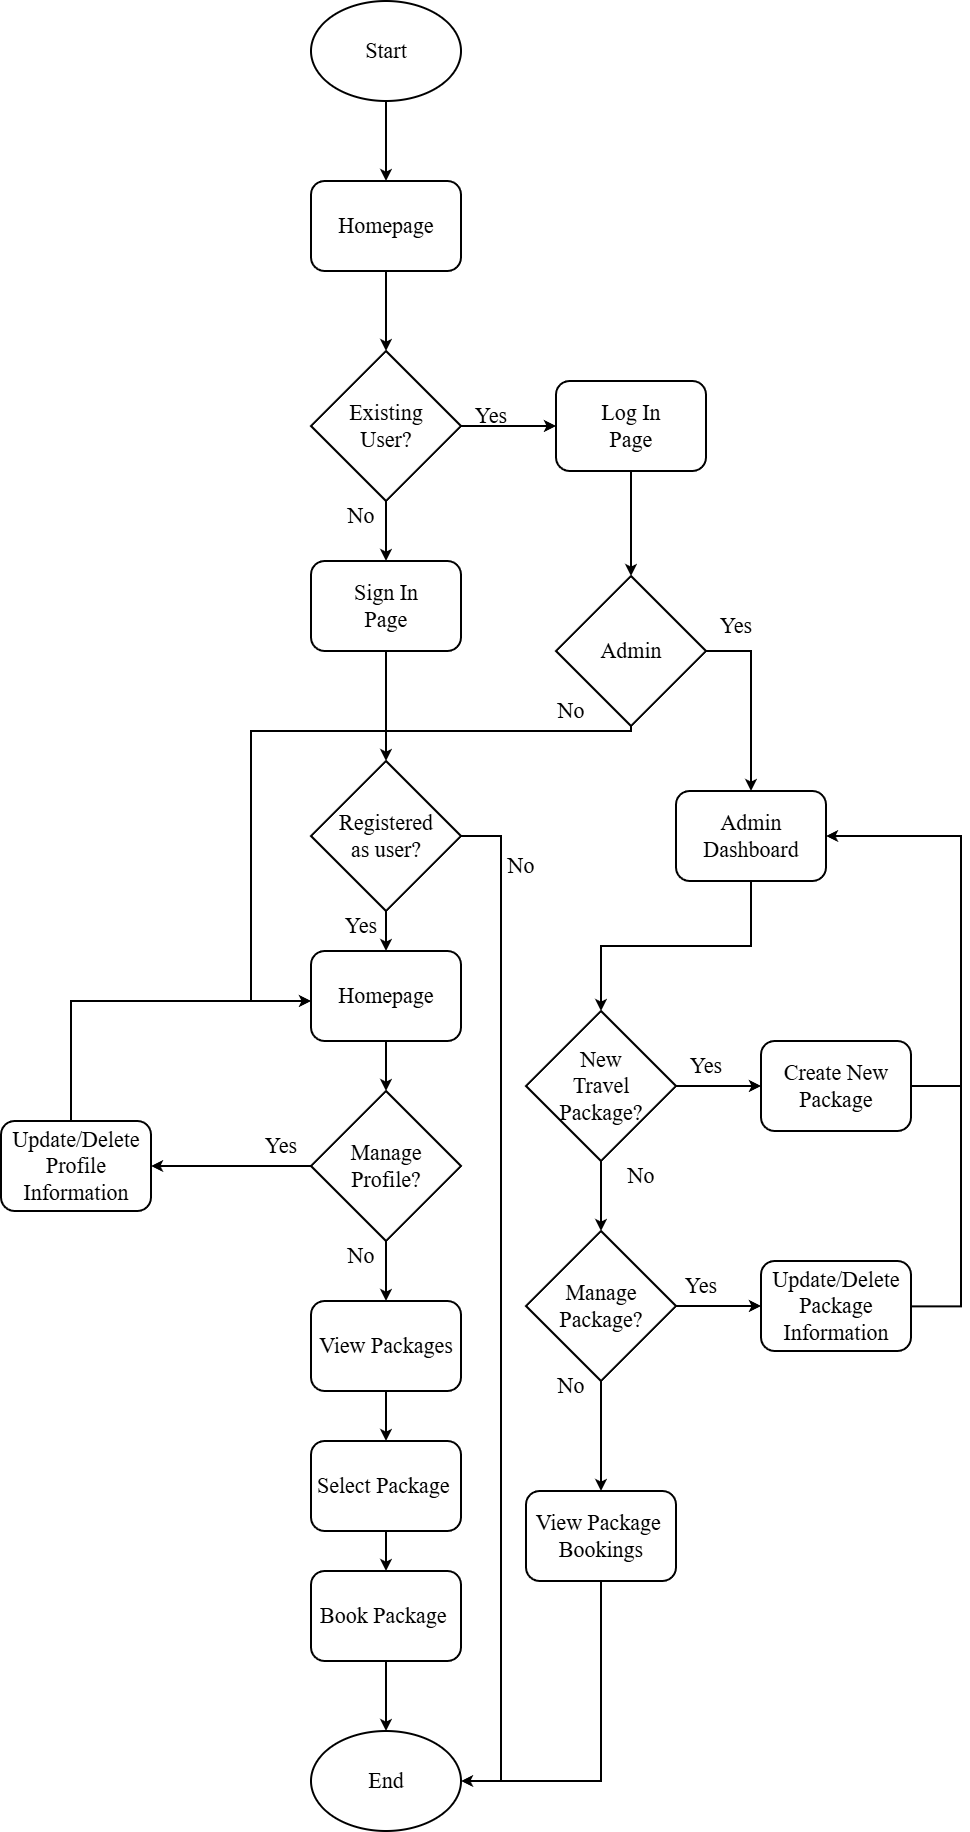

The diagram above was exported from draw.io. Its source (the exported page's mxGraphModel, read from the mxfile embedded in the PNG):
<mxGraphModel dx="2276" dy="1923" grid="1" gridSize="10" guides="1" tooltips="1" connect="1" arrows="1" fold="1" page="1" pageScale="1" pageWidth="850" pageHeight="1100" math="0" shadow="0">
  <root>
    <mxCell id="0" />
    <mxCell id="1" parent="0" />
    <mxCell id="_tYzLvzeO_EFilOItvb0-3" edge="1" parent="1" source="8DYNnT7fPl4DdkdXdZQh-1" style="edgeStyle=orthogonalEdgeStyle;rounded=0;orthogonalLoop=1;jettySize=auto;html=1;entryX=0.5;entryY=0;entryDx=0;entryDy=0;strokeWidth=2;" target="8DYNnT7fPl4DdkdXdZQh-4">
      <mxGeometry relative="1" as="geometry" />
    </mxCell>
    <mxCell id="8DYNnT7fPl4DdkdXdZQh-1" parent="1" style="ellipse;whiteSpace=wrap;html=1;fontFamily=Times New Roman;fontSize=22;strokeWidth=2;fontStyle=0" value="Start" vertex="1">
      <mxGeometry height="100" width="150" x="160" y="-100" as="geometry" />
    </mxCell>
    <mxCell id="8DYNnT7fPl4DdkdXdZQh-16" edge="1" parent="1" source="8DYNnT7fPl4DdkdXdZQh-2" style="edgeStyle=orthogonalEdgeStyle;rounded=0;orthogonalLoop=1;jettySize=auto;html=1;entryX=0.5;entryY=0;entryDx=0;entryDy=0;fontFamily=Times New Roman;fontSize=22;strokeWidth=2;fontStyle=0" target="8DYNnT7fPl4DdkdXdZQh-8">
      <mxGeometry relative="1" as="geometry" />
    </mxCell>
    <mxCell id="8DYNnT7fPl4DdkdXdZQh-35" edge="1" parent="1" source="8DYNnT7fPl4DdkdXdZQh-2" style="edgeStyle=orthogonalEdgeStyle;rounded=0;orthogonalLoop=1;jettySize=auto;html=1;fontFamily=Times New Roman;fontSize=22;strokeWidth=2;fontStyle=0" target="8DYNnT7fPl4DdkdXdZQh-7">
      <mxGeometry relative="1" as="geometry" />
    </mxCell>
    <mxCell id="8DYNnT7fPl4DdkdXdZQh-2" parent="1" style="rhombus;whiteSpace=wrap;html=1;fontFamily=Times New Roman;fontSize=22;strokeWidth=2;fontStyle=0" value="Existing&lt;div&gt;User?&lt;/div&gt;" vertex="1">
      <mxGeometry height="150" width="150" x="160" y="250" as="geometry" />
    </mxCell>
    <mxCell id="8DYNnT7fPl4DdkdXdZQh-6" edge="1" parent="1" source="8DYNnT7fPl4DdkdXdZQh-4" style="edgeStyle=orthogonalEdgeStyle;rounded=0;orthogonalLoop=1;jettySize=auto;html=1;entryX=0.5;entryY=0;entryDx=0;entryDy=0;fontFamily=Times New Roman;fontSize=22;strokeWidth=2;fontStyle=0" target="8DYNnT7fPl4DdkdXdZQh-2">
      <mxGeometry relative="1" as="geometry" />
    </mxCell>
    <mxCell id="8DYNnT7fPl4DdkdXdZQh-4" parent="1" style="rounded=1;whiteSpace=wrap;html=1;fontFamily=Times New Roman;fontSize=22;strokeWidth=2;fontStyle=0" value="Homepage" vertex="1">
      <mxGeometry height="90" width="150" x="160" y="80" as="geometry" />
    </mxCell>
    <mxCell id="8DYNnT7fPl4DdkdXdZQh-36" edge="1" parent="1" source="8DYNnT7fPl4DdkdXdZQh-7" style="edgeStyle=orthogonalEdgeStyle;rounded=0;orthogonalLoop=1;jettySize=auto;html=1;entryX=0.5;entryY=0;entryDx=0;entryDy=0;fontFamily=Times New Roman;fontSize=22;strokeWidth=2;fontStyle=0" target="8DYNnT7fPl4DdkdXdZQh-12">
      <mxGeometry relative="1" as="geometry" />
    </mxCell>
    <mxCell id="8DYNnT7fPl4DdkdXdZQh-7" parent="1" style="rounded=1;whiteSpace=wrap;html=1;fontFamily=Times New Roman;fontSize=22;strokeWidth=2;fontStyle=0" value="Log In&lt;div&gt;Page&lt;/div&gt;" vertex="1">
      <mxGeometry height="90" width="150" x="405" y="280" as="geometry" />
    </mxCell>
    <mxCell id="8DYNnT7fPl4DdkdXdZQh-17" edge="1" parent="1" source="8DYNnT7fPl4DdkdXdZQh-8" style="edgeStyle=orthogonalEdgeStyle;rounded=0;orthogonalLoop=1;jettySize=auto;html=1;entryX=0.5;entryY=0;entryDx=0;entryDy=0;fontFamily=Times New Roman;fontSize=22;strokeWidth=2;fontStyle=0" target="8DYNnT7fPl4DdkdXdZQh-10">
      <mxGeometry relative="1" as="geometry" />
    </mxCell>
    <mxCell id="8DYNnT7fPl4DdkdXdZQh-8" parent="1" style="rounded=1;whiteSpace=wrap;html=1;fontFamily=Times New Roman;fontSize=22;strokeWidth=2;fontStyle=0" value="Sign In&lt;div&gt;Page&lt;/div&gt;" vertex="1">
      <mxGeometry height="90" width="150" x="160" y="460" as="geometry" />
    </mxCell>
    <mxCell id="8DYNnT7fPl4DdkdXdZQh-30" edge="1" parent="1" source="8DYNnT7fPl4DdkdXdZQh-9" style="edgeStyle=orthogonalEdgeStyle;rounded=0;orthogonalLoop=1;jettySize=auto;html=1;entryX=0.5;entryY=0;entryDx=0;entryDy=0;fontFamily=Times New Roman;fontSize=22;strokeWidth=2;fontStyle=0" target="8DYNnT7fPl4DdkdXdZQh-19">
      <mxGeometry relative="1" as="geometry" />
    </mxCell>
    <mxCell id="8DYNnT7fPl4DdkdXdZQh-9" parent="1" style="rounded=1;whiteSpace=wrap;html=1;fontFamily=Times New Roman;fontSize=22;strokeWidth=2;fontStyle=0" value="Homepage" vertex="1">
      <mxGeometry height="90" width="150" x="160" y="850" as="geometry" />
    </mxCell>
    <mxCell id="8DYNnT7fPl4DdkdXdZQh-18" edge="1" parent="1" source="8DYNnT7fPl4DdkdXdZQh-10" style="edgeStyle=orthogonalEdgeStyle;rounded=0;orthogonalLoop=1;jettySize=auto;html=1;entryX=0.5;entryY=0;entryDx=0;entryDy=0;fontFamily=Times New Roman;fontSize=22;strokeWidth=2;fontStyle=0" target="8DYNnT7fPl4DdkdXdZQh-9">
      <mxGeometry relative="1" as="geometry" />
    </mxCell>
    <mxCell id="_tYzLvzeO_EFilOItvb0-5" edge="1" parent="1" source="8DYNnT7fPl4DdkdXdZQh-10" style="edgeStyle=orthogonalEdgeStyle;rounded=0;orthogonalLoop=1;jettySize=auto;html=1;entryX=1;entryY=0.5;entryDx=0;entryDy=0;strokeWidth=2;" target="8DYNnT7fPl4DdkdXdZQh-22">
      <mxGeometry relative="1" as="geometry">
        <Array as="points">
          <mxPoint x="350" y="735" />
          <mxPoint x="350" y="1680" />
        </Array>
      </mxGeometry>
    </mxCell>
    <mxCell id="8DYNnT7fPl4DdkdXdZQh-10" parent="1" style="rhombus;whiteSpace=wrap;html=1;fontFamily=Times New Roman;fontSize=22;strokeWidth=2;fontStyle=0" value="Registered&lt;div&gt;as user?&lt;/div&gt;" vertex="1">
      <mxGeometry height="150" width="150" x="160" y="660" as="geometry" />
    </mxCell>
    <mxCell id="8DYNnT7fPl4DdkdXdZQh-11" parent="1" style="rounded=1;whiteSpace=wrap;html=1;fontFamily=Times New Roman;fontSize=22;strokeWidth=2;fontStyle=0" value="Admin&lt;div&gt;Dashboard&lt;/div&gt;" vertex="1">
      <mxGeometry height="90" width="150" x="525" y="690" as="geometry" />
    </mxCell>
    <mxCell id="8DYNnT7fPl4DdkdXdZQh-61" edge="1" parent="1" source="8DYNnT7fPl4DdkdXdZQh-12" style="edgeStyle=orthogonalEdgeStyle;rounded=0;orthogonalLoop=1;jettySize=auto;html=1;entryX=0.5;entryY=0;entryDx=0;entryDy=0;fontFamily=Times New Roman;fontSize=22;strokeWidth=2;fontStyle=0;exitX=1;exitY=0.5;exitDx=0;exitDy=0;" target="8DYNnT7fPl4DdkdXdZQh-11">
      <mxGeometry relative="1" as="geometry">
        <Array as="points">
          <mxPoint x="600" y="550" />
        </Array>
      </mxGeometry>
    </mxCell>
    <mxCell id="8DYNnT7fPl4DdkdXdZQh-63" edge="1" parent="1" source="8DYNnT7fPl4DdkdXdZQh-12" style="edgeStyle=orthogonalEdgeStyle;rounded=0;orthogonalLoop=1;jettySize=auto;html=1;fontFamily=Times New Roman;fontSize=22;strokeWidth=2;fontStyle=0">
      <mxGeometry relative="1" as="geometry">
        <Array as="points">
          <mxPoint x="480" y="630" />
          <mxPoint x="100" y="630" />
          <mxPoint x="100" y="900" />
        </Array>
        <mxPoint x="160" y="900" as="targetPoint" />
      </mxGeometry>
    </mxCell>
    <mxCell id="8DYNnT7fPl4DdkdXdZQh-12" parent="1" style="rhombus;whiteSpace=wrap;html=1;fontFamily=Times New Roman;fontSize=22;strokeWidth=2;fontStyle=0" value="Admin" vertex="1">
      <mxGeometry height="150" width="150" x="405" y="475" as="geometry" />
    </mxCell>
    <mxCell id="8DYNnT7fPl4DdkdXdZQh-32" edge="1" parent="1" source="8DYNnT7fPl4DdkdXdZQh-13" style="edgeStyle=orthogonalEdgeStyle;rounded=0;orthogonalLoop=1;jettySize=auto;html=1;entryX=0.5;entryY=0;entryDx=0;entryDy=0;fontFamily=Times New Roman;fontSize=22;strokeWidth=2;fontStyle=0" target="8DYNnT7fPl4DdkdXdZQh-29">
      <mxGeometry relative="1" as="geometry" />
    </mxCell>
    <mxCell id="8DYNnT7fPl4DdkdXdZQh-13" parent="1" style="rounded=1;whiteSpace=wrap;html=1;fontFamily=Times New Roman;fontSize=22;strokeWidth=2;fontStyle=0" value="View Packages" vertex="1">
      <mxGeometry height="90" width="150" x="160" y="1200" as="geometry" />
    </mxCell>
    <mxCell id="8DYNnT7fPl4DdkdXdZQh-34" edge="1" parent="1" source="8DYNnT7fPl4DdkdXdZQh-14" style="edgeStyle=orthogonalEdgeStyle;rounded=0;orthogonalLoop=1;jettySize=auto;html=1;entryX=0.5;entryY=0;entryDx=0;entryDy=0;fontFamily=Times New Roman;fontSize=22;strokeWidth=2;fontStyle=0" target="8DYNnT7fPl4DdkdXdZQh-22">
      <mxGeometry relative="1" as="geometry" />
    </mxCell>
    <mxCell id="8DYNnT7fPl4DdkdXdZQh-14" parent="1" style="rounded=1;whiteSpace=wrap;html=1;fontFamily=Times New Roman;fontSize=22;strokeWidth=2;fontStyle=0" value="Book Package&amp;nbsp;" vertex="1">
      <mxGeometry height="90" width="150" x="160" y="1470" as="geometry" />
    </mxCell>
    <mxCell id="8DYNnT7fPl4DdkdXdZQh-31" edge="1" parent="1" source="8DYNnT7fPl4DdkdXdZQh-19" style="edgeStyle=orthogonalEdgeStyle;rounded=0;orthogonalLoop=1;jettySize=auto;html=1;fontFamily=Times New Roman;fontSize=22;strokeWidth=2;fontStyle=0" target="8DYNnT7fPl4DdkdXdZQh-13">
      <mxGeometry relative="1" as="geometry" />
    </mxCell>
    <mxCell id="8DYNnT7fPl4DdkdXdZQh-43" edge="1" parent="1" source="8DYNnT7fPl4DdkdXdZQh-19" style="edgeStyle=orthogonalEdgeStyle;rounded=0;orthogonalLoop=1;jettySize=auto;html=1;entryX=1;entryY=0.5;entryDx=0;entryDy=0;fontFamily=Times New Roman;fontSize=22;strokeWidth=2;fontStyle=0" target="8DYNnT7fPl4DdkdXdZQh-20">
      <mxGeometry relative="1" as="geometry" />
    </mxCell>
    <mxCell id="8DYNnT7fPl4DdkdXdZQh-19" parent="1" style="rhombus;whiteSpace=wrap;html=1;fontFamily=Times New Roman;fontSize=22;strokeWidth=2;fontStyle=0" value="Manage&lt;div&gt;Profile?&lt;/div&gt;" vertex="1">
      <mxGeometry height="150" width="150" x="160" y="990" as="geometry" />
    </mxCell>
    <mxCell id="8DYNnT7fPl4DdkdXdZQh-52" edge="1" parent="1" source="8DYNnT7fPl4DdkdXdZQh-20" style="edgeStyle=orthogonalEdgeStyle;rounded=0;orthogonalLoop=1;jettySize=auto;html=1;fontFamily=Times New Roman;fontSize=22;strokeWidth=2;fontStyle=0;">
      <mxGeometry relative="1" as="geometry">
        <Array as="points">
          <mxPoint x="-80" y="900" />
          <mxPoint x="160" y="900" />
        </Array>
        <mxPoint x="160" y="900" as="targetPoint" />
      </mxGeometry>
    </mxCell>
    <mxCell id="8DYNnT7fPl4DdkdXdZQh-20" parent="1" style="rounded=1;whiteSpace=wrap;html=1;fontFamily=Times New Roman;fontSize=22;strokeWidth=2;fontStyle=0" value="Update/Delete&lt;div&gt;Profile Information&lt;/div&gt;" vertex="1">
      <mxGeometry height="90" width="150" x="-150" y="1020" as="geometry" />
    </mxCell>
    <mxCell id="8DYNnT7fPl4DdkdXdZQh-22" parent="1" style="ellipse;whiteSpace=wrap;html=1;fontFamily=Times New Roman;fontSize=22;strokeWidth=2;fontStyle=0" value="End" vertex="1">
      <mxGeometry height="100" width="150" x="160" y="1630" as="geometry" />
    </mxCell>
    <mxCell id="8DYNnT7fPl4DdkdXdZQh-39" edge="1" parent="1" source="8DYNnT7fPl4DdkdXdZQh-23" style="edgeStyle=orthogonalEdgeStyle;rounded=0;orthogonalLoop=1;jettySize=auto;html=1;fontFamily=Times New Roman;fontSize=22;strokeWidth=2;fontStyle=0" target="8DYNnT7fPl4DdkdXdZQh-24">
      <mxGeometry relative="1" as="geometry" />
    </mxCell>
    <mxCell id="8DYNnT7fPl4DdkdXdZQh-40" edge="1" parent="1" source="8DYNnT7fPl4DdkdXdZQh-23" style="edgeStyle=orthogonalEdgeStyle;rounded=0;orthogonalLoop=1;jettySize=auto;html=1;entryX=0.5;entryY=0;entryDx=0;entryDy=0;fontFamily=Times New Roman;fontSize=22;strokeWidth=2;fontStyle=0" target="8DYNnT7fPl4DdkdXdZQh-28">
      <mxGeometry relative="1" as="geometry" />
    </mxCell>
    <mxCell id="8DYNnT7fPl4DdkdXdZQh-23" parent="1" style="rhombus;whiteSpace=wrap;html=1;fontFamily=Times New Roman;fontSize=22;strokeWidth=2;fontStyle=0" value="New&lt;div&gt;Travel&lt;br&gt;&lt;div&gt;Package?&lt;/div&gt;&lt;/div&gt;" vertex="1">
      <mxGeometry height="150" width="150" x="375" y="910" as="geometry" />
    </mxCell>
    <mxCell id="8DYNnT7fPl4DdkdXdZQh-51" edge="1" parent="1" source="8DYNnT7fPl4DdkdXdZQh-24" style="edgeStyle=orthogonalEdgeStyle;rounded=0;orthogonalLoop=1;jettySize=auto;html=1;entryX=1;entryY=0.5;entryDx=0;entryDy=0;fontFamily=Times New Roman;fontSize=22;strokeWidth=2;fontStyle=0;exitX=1;exitY=0.5;exitDx=0;exitDy=0;" target="8DYNnT7fPl4DdkdXdZQh-11">
      <mxGeometry relative="1" as="geometry">
        <Array as="points">
          <mxPoint x="720" y="985" />
          <mxPoint x="810" y="985" />
          <mxPoint x="810" y="735" />
        </Array>
      </mxGeometry>
    </mxCell>
    <mxCell id="8DYNnT7fPl4DdkdXdZQh-24" parent="1" style="rounded=1;whiteSpace=wrap;html=1;fontFamily=Times New Roman;fontSize=22;strokeWidth=2;fontStyle=0" value="Create New Package" vertex="1">
      <mxGeometry height="90" width="150" x="610" y="940" as="geometry" />
    </mxCell>
    <mxCell id="8DYNnT7fPl4DdkdXdZQh-44" edge="1" parent="1" source="8DYNnT7fPl4DdkdXdZQh-25" style="edgeStyle=orthogonalEdgeStyle;rounded=0;orthogonalLoop=1;jettySize=auto;html=1;entryX=1;entryY=0.5;entryDx=0;entryDy=0;fontFamily=Times New Roman;fontSize=22;strokeWidth=2;fontStyle=0" target="8DYNnT7fPl4DdkdXdZQh-22">
      <mxGeometry relative="1" as="geometry">
        <Array as="points">
          <mxPoint x="450" y="1680" />
        </Array>
      </mxGeometry>
    </mxCell>
    <mxCell id="8DYNnT7fPl4DdkdXdZQh-25" parent="1" style="rounded=1;whiteSpace=wrap;html=1;fontFamily=Times New Roman;fontSize=22;strokeWidth=2;fontStyle=0" value="View Package&amp;nbsp;&lt;div&gt;Bookings&lt;/div&gt;" vertex="1">
      <mxGeometry height="90" width="150" x="375" y="1390" as="geometry" />
    </mxCell>
    <mxCell id="8DYNnT7fPl4DdkdXdZQh-50" edge="1" parent="1" source="8DYNnT7fPl4DdkdXdZQh-26" style="edgeStyle=orthogonalEdgeStyle;rounded=0;orthogonalLoop=1;jettySize=auto;html=1;entryX=1;entryY=0.5;entryDx=0;entryDy=0;fontFamily=Times New Roman;fontSize=22;strokeWidth=2;fontStyle=0;exitX=1.006;exitY=0.504;exitDx=0;exitDy=0;exitPerimeter=0;" target="8DYNnT7fPl4DdkdXdZQh-11">
      <mxGeometry relative="1" as="geometry">
        <Array as="points">
          <mxPoint x="810" y="1205" />
          <mxPoint x="810" y="735" />
        </Array>
        <mxPoint x="750" y="1175" as="sourcePoint" />
      </mxGeometry>
    </mxCell>
    <mxCell id="8DYNnT7fPl4DdkdXdZQh-26" parent="1" style="rounded=1;whiteSpace=wrap;html=1;fontFamily=Times New Roman;fontSize=22;strokeWidth=2;fontStyle=0" value="Update/Delete&lt;div&gt;Package Information&lt;/div&gt;" vertex="1">
      <mxGeometry height="90" width="150" x="610" y="1160" as="geometry" />
    </mxCell>
    <mxCell id="8DYNnT7fPl4DdkdXdZQh-41" edge="1" parent="1" source="8DYNnT7fPl4DdkdXdZQh-28" style="edgeStyle=orthogonalEdgeStyle;rounded=0;orthogonalLoop=1;jettySize=auto;html=1;entryX=0;entryY=0.5;entryDx=0;entryDy=0;fontFamily=Times New Roman;fontSize=22;strokeWidth=2;fontStyle=0" target="8DYNnT7fPl4DdkdXdZQh-26">
      <mxGeometry relative="1" as="geometry" />
    </mxCell>
    <mxCell id="8DYNnT7fPl4DdkdXdZQh-42" edge="1" parent="1" source="8DYNnT7fPl4DdkdXdZQh-28" style="edgeStyle=orthogonalEdgeStyle;rounded=0;orthogonalLoop=1;jettySize=auto;html=1;entryX=0.5;entryY=0;entryDx=0;entryDy=0;fontFamily=Times New Roman;fontSize=22;strokeWidth=2;fontStyle=0" target="8DYNnT7fPl4DdkdXdZQh-25">
      <mxGeometry relative="1" as="geometry">
        <Array as="points">
          <mxPoint x="450" y="1380" />
        </Array>
      </mxGeometry>
    </mxCell>
    <mxCell id="8DYNnT7fPl4DdkdXdZQh-28" parent="1" style="rhombus;whiteSpace=wrap;html=1;fontFamily=Times New Roman;fontSize=22;strokeWidth=2;fontStyle=0" value="Manage&lt;div&gt;Package?&lt;/div&gt;" vertex="1">
      <mxGeometry height="150" width="150" x="375" y="1130" as="geometry" />
    </mxCell>
    <mxCell id="8DYNnT7fPl4DdkdXdZQh-33" edge="1" parent="1" source="8DYNnT7fPl4DdkdXdZQh-29" style="edgeStyle=orthogonalEdgeStyle;rounded=0;orthogonalLoop=1;jettySize=auto;html=1;entryX=0.5;entryY=0;entryDx=0;entryDy=0;fontFamily=Times New Roman;fontSize=22;strokeWidth=2;fontStyle=0" target="8DYNnT7fPl4DdkdXdZQh-14">
      <mxGeometry relative="1" as="geometry" />
    </mxCell>
    <mxCell id="8DYNnT7fPl4DdkdXdZQh-29" parent="1" style="rounded=1;whiteSpace=wrap;html=1;fontFamily=Times New Roman;fontSize=22;strokeWidth=2;fontStyle=0" value="Select Package&amp;nbsp;" vertex="1">
      <mxGeometry height="90" width="150" x="160" y="1340" as="geometry" />
    </mxCell>
    <mxCell id="8DYNnT7fPl4DdkdXdZQh-38" edge="1" parent="1" source="8DYNnT7fPl4DdkdXdZQh-11" style="edgeStyle=orthogonalEdgeStyle;rounded=0;orthogonalLoop=1;jettySize=auto;html=1;entryX=0.5;entryY=0;entryDx=0;entryDy=0;fontFamily=Times New Roman;fontSize=22;strokeWidth=2;fontStyle=0" target="8DYNnT7fPl4DdkdXdZQh-23">
      <mxGeometry relative="1" as="geometry" />
    </mxCell>
    <mxCell id="8DYNnT7fPl4DdkdXdZQh-45" parent="1" style="text;html=1;align=center;verticalAlign=middle;whiteSpace=wrap;rounded=0;fontFamily=Times New Roman;fontSize=22;strokeWidth=2;fontStyle=0" value="Yes" vertex="1">
      <mxGeometry height="30" width="60" x="310" y="300" as="geometry" />
    </mxCell>
    <mxCell id="8DYNnT7fPl4DdkdXdZQh-46" parent="1" style="text;html=1;align=center;verticalAlign=middle;whiteSpace=wrap;rounded=0;fontFamily=Times New Roman;fontSize=22;strokeWidth=2;fontStyle=0" value="Yes" vertex="1">
      <mxGeometry height="30" width="60" x="100" y="1030" as="geometry" />
    </mxCell>
    <mxCell id="8DYNnT7fPl4DdkdXdZQh-47" parent="1" style="text;html=1;align=center;verticalAlign=middle;whiteSpace=wrap;rounded=0;fontFamily=Times New Roman;fontSize=22;strokeWidth=2;fontStyle=0" value="Yes" vertex="1">
      <mxGeometry height="30" width="60" x="525" y="950" as="geometry" />
    </mxCell>
    <mxCell id="8DYNnT7fPl4DdkdXdZQh-48" parent="1" style="text;html=1;align=center;verticalAlign=middle;whiteSpace=wrap;rounded=0;fontFamily=Times New Roman;fontSize=22;strokeWidth=2;fontStyle=0" value="Yes" vertex="1">
      <mxGeometry height="30" width="60" x="520" y="1170" as="geometry" />
    </mxCell>
    <mxCell id="8DYNnT7fPl4DdkdXdZQh-53" parent="1" style="text;html=1;align=center;verticalAlign=middle;whiteSpace=wrap;rounded=0;fontFamily=Times New Roman;fontSize=22;strokeWidth=2;fontStyle=0" value="No" vertex="1">
      <mxGeometry height="30" width="60" x="460" y="1060" as="geometry" />
    </mxCell>
    <mxCell id="8DYNnT7fPl4DdkdXdZQh-54" parent="1" style="text;html=1;align=center;verticalAlign=middle;whiteSpace=wrap;rounded=0;fontFamily=Times New Roman;fontSize=22;strokeWidth=2;fontStyle=0" value="No" vertex="1">
      <mxGeometry height="30" width="60" x="180" y="1140" as="geometry" />
    </mxCell>
    <mxCell id="8DYNnT7fPl4DdkdXdZQh-55" parent="1" style="text;html=1;align=center;verticalAlign=middle;whiteSpace=wrap;rounded=0;fontFamily=Times New Roman;fontSize=22;strokeWidth=2;fontStyle=0" value="No" vertex="1">
      <mxGeometry height="30" width="60" x="390" y="1270" as="geometry" />
    </mxCell>
    <mxCell id="8DYNnT7fPl4DdkdXdZQh-56" parent="1" style="text;html=1;align=center;verticalAlign=middle;whiteSpace=wrap;rounded=0;fontFamily=Times New Roman;fontSize=22;strokeWidth=2;fontStyle=0" value="No" vertex="1">
      <mxGeometry height="30" width="60" x="340" y="750" as="geometry" />
    </mxCell>
    <mxCell id="8DYNnT7fPl4DdkdXdZQh-57" parent="1" style="text;html=1;align=center;verticalAlign=middle;whiteSpace=wrap;rounded=0;fontFamily=Times New Roman;fontSize=22;strokeWidth=2;fontStyle=0" value="No" vertex="1">
      <mxGeometry height="30" width="60" x="180" y="400" as="geometry" />
    </mxCell>
    <mxCell id="8DYNnT7fPl4DdkdXdZQh-58" parent="1" style="text;html=1;align=center;verticalAlign=middle;whiteSpace=wrap;rounded=0;fontFamily=Times New Roman;fontSize=22;strokeWidth=2;fontStyle=0" value="No" vertex="1">
      <mxGeometry height="30" width="60" x="390" y="595" as="geometry" />
    </mxCell>
    <mxCell id="8DYNnT7fPl4DdkdXdZQh-59" parent="1" style="text;html=1;align=center;verticalAlign=middle;whiteSpace=wrap;rounded=0;fontFamily=Times New Roman;fontSize=22;strokeWidth=2;fontStyle=0" value="Yes" vertex="1">
      <mxGeometry height="30" width="60" x="180" y="810" as="geometry" />
    </mxCell>
    <mxCell id="8DYNnT7fPl4DdkdXdZQh-60" parent="1" style="text;html=1;align=center;verticalAlign=middle;whiteSpace=wrap;rounded=0;fontFamily=Times New Roman;fontSize=22;strokeWidth=2;fontStyle=0" value="Yes" vertex="1">
      <mxGeometry height="30" width="60" x="555" y="510" as="geometry" />
    </mxCell>
  </root>
</mxGraphModel>